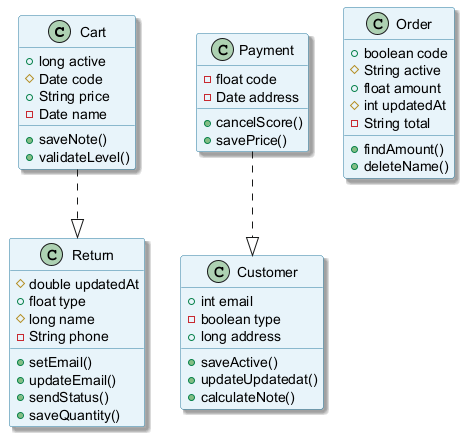

The diagram above was rendered by PlantUML. Its source (embedded in the PNG):
@startuml
skinparam backgroundColor #FFFFFF
skinparam classBackgroundColor #E8F4FA
skinparam classBorderColor #2C7DA0
skinparam shadowing true
class Cart {
  +long active
  #Date code
  +String price
  -Date name
  +saveNote()
  +validateLevel()
}
class Return {
  #double updatedAt
  +float type
  #long name
  -String phone
  +setEmail()
  +updateEmail()
  +sendStatus()
  +saveQuantity()
}
class Customer {
  +int email
  -boolean type
  +long address
  +saveActive()
  +updateUpdatedat()
  +calculateNote()
}
class Payment {
  -float code
  -Date address
  +cancelScore()
  +savePrice()
}
class Order {
  +boolean code
  #String active
  +float amount
  #int updatedAt
  -String total
  +findAmount()
  +deleteName()
}
Cart ..|> Return
Payment ..|> Customer
@enduml